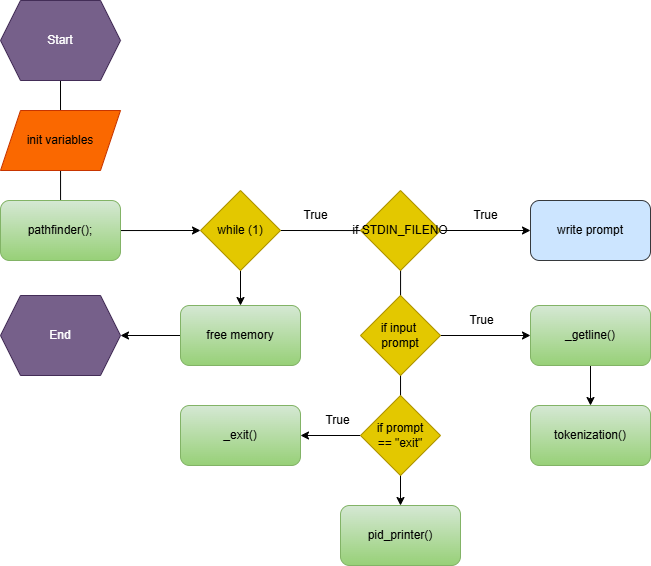

The diagram above was exported from draw.io. Its source (the exported page's mxGraphModel, read from the mxfile embedded in the PNG):
<mxGraphModel dx="897" dy="745" grid="0" gridSize="10" guides="1" tooltips="1" connect="1" arrows="1" fold="1" page="1" pageScale="1" pageWidth="850" pageHeight="1100" math="0" shadow="0">
  <root>
    <mxCell id="0" />
    <mxCell id="1" parent="0" />
    <mxCell id="m3L31nJ8NQ2rUjcMoTzk-1" style="edgeStyle=orthogonalEdgeStyle;rounded=0;orthogonalLoop=1;jettySize=auto;html=1;exitX=0.5;exitY=1;exitDx=0;exitDy=0;entryX=0;entryY=0.5;entryDx=0;entryDy=0;" edge="1" parent="1" source="m3L31nJ8NQ2rUjcMoTzk-59" target="m3L31nJ8NQ2rUjcMoTzk-61">
      <mxGeometry relative="1" as="geometry">
        <mxPoint x="320" y="1187.202899639423" as="targetPoint" />
        <mxPoint x="300" y="80" as="sourcePoint" />
      </mxGeometry>
    </mxCell>
    <mxCell id="m3L31nJ8NQ2rUjcMoTzk-8" style="edgeStyle=orthogonalEdgeStyle;rounded=0;orthogonalLoop=1;jettySize=auto;html=1;exitX=1;exitY=0.5;exitDx=0;exitDy=0;entryX=0.5;entryY=0;entryDx=0;entryDy=0;" edge="1" parent="1" source="m3L31nJ8NQ2rUjcMoTzk-61" target="m3L31nJ8NQ2rUjcMoTzk-71">
      <mxGeometry relative="1" as="geometry">
        <mxPoint x="600" y="950" as="targetPoint" />
        <mxPoint x="340" y="290" as="sourcePoint" />
      </mxGeometry>
    </mxCell>
    <mxCell id="m3L31nJ8NQ2rUjcMoTzk-11" style="edgeStyle=orthogonalEdgeStyle;rounded=0;orthogonalLoop=1;jettySize=auto;html=1;exitX=1;exitY=0.5;exitDx=0;exitDy=0;entryX=0;entryY=0.5;entryDx=0;entryDy=0;" edge="1" parent="1" source="m3L31nJ8NQ2rUjcMoTzk-62" target="m3L31nJ8NQ2rUjcMoTzk-65">
      <mxGeometry relative="1" as="geometry">
        <mxPoint x="760" y="320" as="targetPoint" />
        <mxPoint x="520" y="325" as="sourcePoint" />
      </mxGeometry>
    </mxCell>
    <mxCell id="m3L31nJ8NQ2rUjcMoTzk-58" value="&lt;div style=&quot;text-wrap-mode: nowrap;&quot;&gt;init variables&lt;/div&gt;" style="shape=parallelogram;perimeter=parallelogramPerimeter;whiteSpace=wrap;html=1;fixedSize=1;fillColor=#fa6800;fontColor=#000000;strokeColor=#C73500;" vertex="1" parent="1">
      <mxGeometry x="110" y="190" width="120" height="60" as="geometry" />
    </mxCell>
    <mxCell id="m3L31nJ8NQ2rUjcMoTzk-59" value="Start" style="shape=hexagon;perimeter=hexagonPerimeter2;whiteSpace=wrap;html=1;fixedSize=1;fillColor=#76608a;fontColor=#ffffff;strokeColor=#432D57;" vertex="1" parent="1">
      <mxGeometry x="110" y="80" width="120" height="80" as="geometry" />
    </mxCell>
    <mxCell id="m3L31nJ8NQ2rUjcMoTzk-60" value="&lt;span style=&quot;text-wrap-mode: nowrap;&quot;&gt;pathfinder();&lt;/span&gt;" style="rounded=1;whiteSpace=wrap;html=1;fillColor=#d5e8d4;gradientColor=#97d077;strokeColor=#82b366;" vertex="1" parent="1">
      <mxGeometry x="110" y="280" width="120" height="60" as="geometry" />
    </mxCell>
    <mxCell id="m3L31nJ8NQ2rUjcMoTzk-75" style="edgeStyle=orthogonalEdgeStyle;rounded=0;orthogonalLoop=1;jettySize=auto;html=1;exitX=0.5;exitY=1;exitDx=0;exitDy=0;entryX=0.5;entryY=0;entryDx=0;entryDy=0;" edge="1" parent="1" source="m3L31nJ8NQ2rUjcMoTzk-61" target="m3L31nJ8NQ2rUjcMoTzk-72">
      <mxGeometry relative="1" as="geometry" />
    </mxCell>
    <mxCell id="m3L31nJ8NQ2rUjcMoTzk-61" value="&lt;span style=&quot;text-wrap-mode: nowrap;&quot;&gt;while (1)&lt;/span&gt;" style="rhombus;whiteSpace=wrap;html=1;fillColor=#e3c800;strokeColor=#B09500;fontColor=#000000;" vertex="1" parent="1">
      <mxGeometry x="310" y="270" width="80" height="80" as="geometry" />
    </mxCell>
    <mxCell id="m3L31nJ8NQ2rUjcMoTzk-62" value="&lt;span style=&quot;text-wrap-mode: nowrap;&quot;&gt;if STDIN_FILENO&lt;/span&gt;" style="rhombus;whiteSpace=wrap;html=1;fillColor=#e3c800;strokeColor=#B09500;fontColor=#000000;" vertex="1" parent="1">
      <mxGeometry x="470" y="270" width="80" height="80" as="geometry" />
    </mxCell>
    <mxCell id="m3L31nJ8NQ2rUjcMoTzk-65" value="&lt;span style=&quot;text-wrap-mode: nowrap;&quot;&gt;write prompt&lt;/span&gt;" style="rounded=1;whiteSpace=wrap;html=1;fillColor=#cce5ff;strokeColor=#36393d;" vertex="1" parent="1">
      <mxGeometry x="640" y="280" width="120" height="60" as="geometry" />
    </mxCell>
    <mxCell id="ZrbsdFLQz2L4O84T9VJW-2" style="edgeStyle=orthogonalEdgeStyle;rounded=0;orthogonalLoop=1;jettySize=auto;html=1;exitX=0.5;exitY=1;exitDx=0;exitDy=0;entryX=0.5;entryY=0;entryDx=0;entryDy=0;" edge="1" parent="1" source="m3L31nJ8NQ2rUjcMoTzk-66" target="s0sOdSUhxH2nk1zaYJKF-3">
      <mxGeometry relative="1" as="geometry" />
    </mxCell>
    <mxCell id="m3L31nJ8NQ2rUjcMoTzk-66" value="_getline()" style="rounded=1;whiteSpace=wrap;html=1;fillColor=#d5e8d4;strokeColor=#82b366;gradientColor=#97d077;" vertex="1" parent="1">
      <mxGeometry x="640" y="385" width="120" height="60" as="geometry" />
    </mxCell>
    <mxCell id="m3L31nJ8NQ2rUjcMoTzk-70" value="_exit()" style="rounded=1;whiteSpace=wrap;html=1;fillColor=#d5e8d4;strokeColor=#82b366;gradientColor=#97d077;" vertex="1" parent="1">
      <mxGeometry x="290" y="485" width="120" height="60" as="geometry" />
    </mxCell>
    <mxCell id="m3L31nJ8NQ2rUjcMoTzk-71" value="pid_printer()" style="rounded=1;whiteSpace=wrap;html=1;fillColor=#d5e8d4;strokeColor=#82b366;gradientColor=#97d077;" vertex="1" parent="1">
      <mxGeometry x="450" y="585" width="120" height="60" as="geometry" />
    </mxCell>
    <mxCell id="m3L31nJ8NQ2rUjcMoTzk-78" style="edgeStyle=orthogonalEdgeStyle;rounded=0;orthogonalLoop=1;jettySize=auto;html=1;exitX=0;exitY=0.5;exitDx=0;exitDy=0;entryX=1;entryY=0.5;entryDx=0;entryDy=0;" edge="1" parent="1" source="m3L31nJ8NQ2rUjcMoTzk-72" target="m3L31nJ8NQ2rUjcMoTzk-73">
      <mxGeometry relative="1" as="geometry" />
    </mxCell>
    <mxCell id="m3L31nJ8NQ2rUjcMoTzk-72" value="free memory" style="rounded=1;whiteSpace=wrap;html=1;fillColor=#d5e8d4;strokeColor=#82b366;gradientColor=#97d077;" vertex="1" parent="1">
      <mxGeometry x="290" y="385" width="120" height="60" as="geometry" />
    </mxCell>
    <mxCell id="m3L31nJ8NQ2rUjcMoTzk-73" value="End" style="shape=hexagon;perimeter=hexagonPerimeter2;whiteSpace=wrap;html=1;fixedSize=1;fillColor=#76608a;fontColor=#ffffff;strokeColor=#432D57;" vertex="1" parent="1">
      <mxGeometry x="110" y="375" width="120" height="80" as="geometry" />
    </mxCell>
    <mxCell id="m3L31nJ8NQ2rUjcMoTzk-76" value="True" style="text;html=1;align=center;verticalAlign=middle;resizable=0;points=[];autosize=1;strokeColor=none;fillColor=none;" vertex="1" parent="1">
      <mxGeometry x="400" y="280" width="50" height="30" as="geometry" />
    </mxCell>
    <mxCell id="m3L31nJ8NQ2rUjcMoTzk-77" value="True" style="text;html=1;align=center;verticalAlign=middle;resizable=0;points=[];autosize=1;strokeColor=none;fillColor=none;" vertex="1" parent="1">
      <mxGeometry x="570" y="280" width="50" height="30" as="geometry" />
    </mxCell>
    <mxCell id="tzpTLk31SxdY269370Y1-3" style="edgeStyle=orthogonalEdgeStyle;rounded=0;orthogonalLoop=1;jettySize=auto;html=1;exitX=1;exitY=0.5;exitDx=0;exitDy=0;entryX=0;entryY=0.5;entryDx=0;entryDy=0;" edge="1" parent="1" source="tzpTLk31SxdY269370Y1-1" target="m3L31nJ8NQ2rUjcMoTzk-66">
      <mxGeometry relative="1" as="geometry" />
    </mxCell>
    <mxCell id="tzpTLk31SxdY269370Y1-1" value="&lt;span style=&quot;text-wrap-mode: nowrap;&quot;&gt;if input&amp;nbsp;&lt;/span&gt;&lt;div&gt;&lt;span style=&quot;text-wrap-mode: nowrap;&quot;&gt;prompt&lt;/span&gt;&lt;/div&gt;" style="rhombus;whiteSpace=wrap;html=1;fillColor=#e3c800;strokeColor=#B09500;fontColor=#000000;" vertex="1" parent="1">
      <mxGeometry x="470" y="375" width="80" height="80" as="geometry" />
    </mxCell>
    <mxCell id="ZrbsdFLQz2L4O84T9VJW-1" style="edgeStyle=orthogonalEdgeStyle;rounded=0;orthogonalLoop=1;jettySize=auto;html=1;exitX=0;exitY=0.5;exitDx=0;exitDy=0;entryX=1;entryY=0.5;entryDx=0;entryDy=0;" edge="1" parent="1" source="tzpTLk31SxdY269370Y1-4" target="m3L31nJ8NQ2rUjcMoTzk-70">
      <mxGeometry relative="1" as="geometry" />
    </mxCell>
    <mxCell id="tzpTLk31SxdY269370Y1-4" value="&lt;span style=&quot;text-wrap-mode: nowrap;&quot;&gt;if prompt&lt;/span&gt;&lt;div&gt;&lt;span style=&quot;text-wrap-mode: nowrap;&quot;&gt;== &quot;exit&quot;&lt;/span&gt;&lt;/div&gt;" style="rhombus;whiteSpace=wrap;html=1;fillColor=#e3c800;strokeColor=#B09500;fontColor=#000000;" vertex="1" parent="1">
      <mxGeometry x="470" y="475" width="80" height="80" as="geometry" />
    </mxCell>
    <mxCell id="s0sOdSUhxH2nk1zaYJKF-3" value="tokenization()" style="rounded=1;whiteSpace=wrap;html=1;fillColor=#d5e8d4;strokeColor=#82b366;gradientColor=#97d077;" vertex="1" parent="1">
      <mxGeometry x="640" y="485" width="120" height="60" as="geometry" />
    </mxCell>
    <mxCell id="ZrbsdFLQz2L4O84T9VJW-3" value="True" style="text;html=1;align=center;verticalAlign=middle;resizable=0;points=[];autosize=1;strokeColor=none;fillColor=none;" vertex="1" parent="1">
      <mxGeometry x="566" y="385" width="50" height="30" as="geometry" />
    </mxCell>
    <mxCell id="ZrbsdFLQz2L4O84T9VJW-4" value="True" style="text;html=1;align=center;verticalAlign=middle;resizable=0;points=[];autosize=1;strokeColor=none;fillColor=none;" vertex="1" parent="1">
      <mxGeometry x="422" y="485" width="50" height="30" as="geometry" />
    </mxCell>
  </root>
</mxGraphModel>